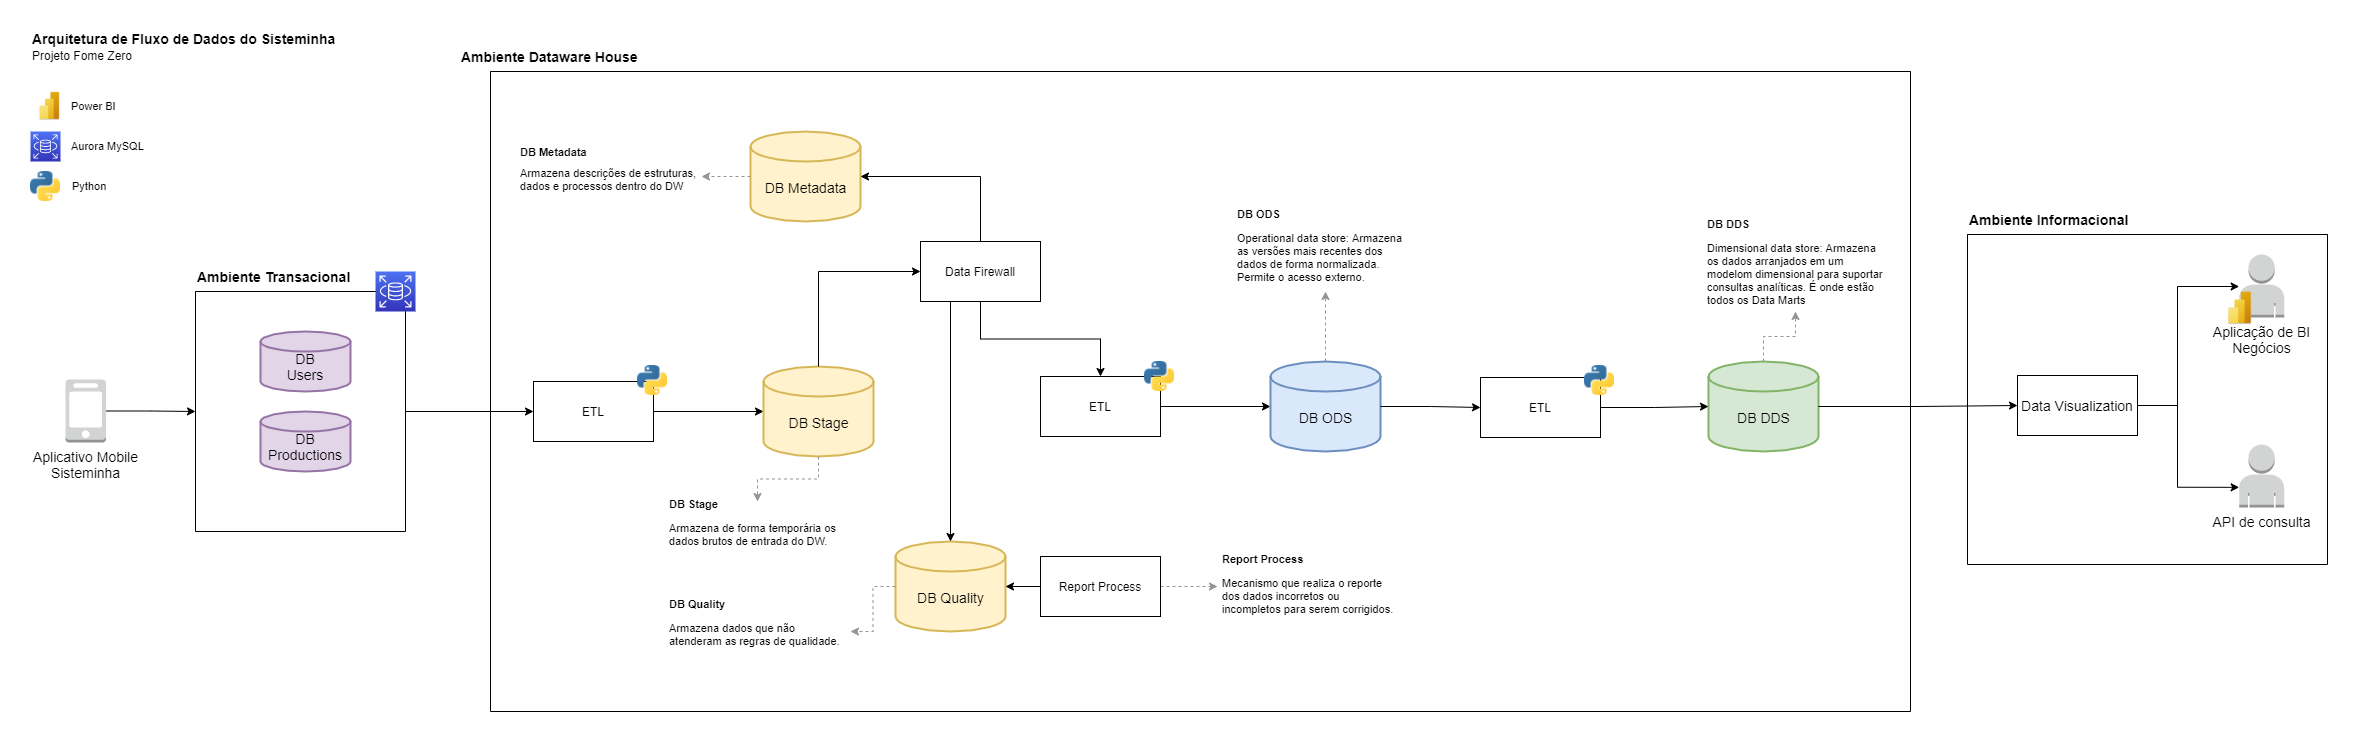

The diagram above was exported from draw.io. Its source (the exported page's mxGraphModel, read from the mxfile embedded in the PNG):
<mxGraphModel dx="2715" dy="2015" grid="1" gridSize="10" guides="1" tooltips="1" connect="1" arrows="1" fold="1" page="1" pageScale="1" pageWidth="850" pageHeight="1100" math="0" shadow="0">
  <root>
    <mxCell id="0" />
    <mxCell id="1" parent="0" />
    <mxCell id="2" style="edgeStyle=orthogonalEdgeStyle;rounded=0;orthogonalLoop=1;jettySize=auto;html=1;entryX=0;entryY=0.5;entryDx=0;entryDy=0;entryPerimeter=0;fontSize=11;" edge="1" source="31" target="28" parent="1">
      <mxGeometry relative="1" as="geometry" />
    </mxCell>
    <mxCell id="3" value="Arquitetura de Fluxo de Dados do&amp;nbsp;Sisteminha&lt;br&gt;&lt;font style=&quot;font-size: 12px ; font-weight: normal&quot;&gt;Projeto Fome Zero&lt;/font&gt;" style="text;html=1;strokeColor=none;fillColor=none;align=left;verticalAlign=middle;whiteSpace=wrap;rounded=0;fontStyle=1;fontSize=14;" vertex="1" parent="1">
      <mxGeometry x="40" y="40" width="320" height="30" as="geometry" />
    </mxCell>
    <mxCell id="4" style="edgeStyle=orthogonalEdgeStyle;rounded=0;orthogonalLoop=1;jettySize=auto;html=1;fontSize=14;" edge="1" source="5" target="31" parent="1">
      <mxGeometry relative="1" as="geometry" />
    </mxCell>
    <mxCell id="5" value="" style="swimlane;startSize=0;fontSize=14;strokeColor=default;rounded=1;" vertex="1" parent="1">
      <mxGeometry x="205" y="300" width="210" height="240" as="geometry" />
    </mxCell>
    <mxCell id="6" value="" style="group" vertex="1" connectable="0" parent="5">
      <mxGeometry x="65" y="40" width="90" height="60" as="geometry" />
    </mxCell>
    <mxCell id="7" value="" style="strokeWidth=2;html=1;shape=mxgraph.flowchart.database;whiteSpace=wrap;fillColor=#e1d5e7;strokeColor=#9673a6;" vertex="1" parent="6">
      <mxGeometry width="90" height="60" as="geometry" />
    </mxCell>
    <mxCell id="8" value="DB&lt;br&gt;Users" style="text;html=1;strokeColor=none;fillColor=none;align=center;verticalAlign=middle;whiteSpace=wrap;rounded=0;fontSize=14;" vertex="1" parent="6">
      <mxGeometry x="15" y="20" width="60" height="30" as="geometry" />
    </mxCell>
    <mxCell id="9" value="" style="group" vertex="1" connectable="0" parent="5">
      <mxGeometry x="65" y="120" width="90" height="60" as="geometry" />
    </mxCell>
    <mxCell id="10" value="" style="strokeWidth=2;html=1;shape=mxgraph.flowchart.database;whiteSpace=wrap;fillColor=#e1d5e7;strokeColor=#9673a6;" vertex="1" parent="9">
      <mxGeometry width="90" height="60" as="geometry" />
    </mxCell>
    <mxCell id="11" value="DB&lt;br&gt;Productions" style="text;html=1;strokeColor=none;fillColor=none;align=center;verticalAlign=middle;whiteSpace=wrap;rounded=0;fontSize=14;" vertex="1" parent="9">
      <mxGeometry x="15" y="20" width="60" height="30" as="geometry" />
    </mxCell>
    <mxCell id="12" value="" style="sketch=0;points=[[0,0,0],[0.25,0,0],[0.5,0,0],[0.75,0,0],[1,0,0],[0,1,0],[0.25,1,0],[0.5,1,0],[0.75,1,0],[1,1,0],[0,0.25,0],[0,0.5,0],[0,0.75,0],[1,0.25,0],[1,0.5,0],[1,0.75,0]];outlineConnect=0;fontColor=#232F3E;gradientColor=#4D72F3;gradientDirection=north;fillColor=#3334B9;strokeColor=#ffffff;dashed=0;verticalLabelPosition=bottom;verticalAlign=top;align=center;html=1;fontSize=12;fontStyle=0;aspect=fixed;shape=mxgraph.aws4.resourceIcon;resIcon=mxgraph.aws4.rds;" vertex="1" parent="5">
      <mxGeometry x="180" y="-20" width="40" height="40" as="geometry" />
    </mxCell>
    <mxCell id="13" style="edgeStyle=orthogonalEdgeStyle;rounded=0;orthogonalLoop=1;jettySize=auto;html=1;fontSize=14;" edge="1" source="14" target="5" parent="1">
      <mxGeometry relative="1" as="geometry" />
    </mxCell>
    <mxCell id="14" value="Aplicativo Mobile&lt;br&gt;Sisteminha" style="outlineConnect=0;dashed=0;verticalLabelPosition=bottom;verticalAlign=top;align=center;html=1;shape=mxgraph.aws3.mobile_client;fillColor=#D2D3D3;gradientColor=none;fontSize=14;" vertex="1" parent="1">
      <mxGeometry x="75" y="388" width="40.5" height="63" as="geometry" />
    </mxCell>
    <mxCell id="15" value="Ambiente Transacional" style="text;html=1;strokeColor=none;fillColor=none;align=left;verticalAlign=middle;whiteSpace=wrap;rounded=0;fontSize=14;fontStyle=1" vertex="1" parent="1">
      <mxGeometry x="205" y="270" width="184" height="30" as="geometry" />
    </mxCell>
    <mxCell id="16" style="edgeStyle=orthogonalEdgeStyle;rounded=0;orthogonalLoop=1;jettySize=auto;html=1;fontSize=14;" edge="1" source="75" target="37" parent="1">
      <mxGeometry relative="1" as="geometry">
        <Array as="points">
          <mxPoint x="2187" y="414" />
          <mxPoint x="2187" y="295" />
        </Array>
      </mxGeometry>
    </mxCell>
    <mxCell id="17" value="" style="group" vertex="1" connectable="0" parent="1">
      <mxGeometry x="1718" y="370" width="110" height="90" as="geometry" />
    </mxCell>
    <mxCell id="18" value="" style="strokeWidth=2;html=1;shape=mxgraph.flowchart.database;whiteSpace=wrap;fillColor=#d5e8d4;strokeColor=#82b366;" vertex="1" parent="17">
      <mxGeometry width="110" height="90" as="geometry" />
    </mxCell>
    <mxCell id="19" value="DB DDS" style="text;html=1;strokeColor=none;fillColor=none;align=center;verticalAlign=middle;whiteSpace=wrap;rounded=0;fontSize=14;" vertex="1" parent="17">
      <mxGeometry x="12.5" y="30.004285714285714" width="85" height="51.42857142857143" as="geometry" />
    </mxCell>
    <mxCell id="20" style="edgeStyle=orthogonalEdgeStyle;rounded=0;orthogonalLoop=1;jettySize=auto;html=1;fontSize=14;" edge="1" source="18" target="75" parent="1">
      <mxGeometry relative="1" as="geometry" />
    </mxCell>
    <mxCell id="21" value="" style="shape=image;verticalLabelPosition=bottom;labelBackgroundColor=#ffffff;verticalAlign=top;aspect=fixed;imageAspect=0;image=https://www.decisioninc.uk/wp-content/uploads/2020/11/newpowerbiicon.png;" vertex="1" parent="1">
      <mxGeometry x="40" y="100" width="40" height="29.99" as="geometry" />
    </mxCell>
    <mxCell id="22" value="Power BI" style="text;html=1;strokeColor=none;fillColor=none;align=left;verticalAlign=middle;whiteSpace=wrap;rounded=0;fontSize=11;" vertex="1" parent="1">
      <mxGeometry x="79.00999999999999" y="100" width="99.99" height="30" as="geometry" />
    </mxCell>
    <mxCell id="23" value="" style="sketch=0;points=[[0,0,0],[0.25,0,0],[0.5,0,0],[0.75,0,0],[1,0,0],[0,1,0],[0.25,1,0],[0.5,1,0],[0.75,1,0],[1,1,0],[0,0.25,0],[0,0.5,0],[0,0.75,0],[1,0.25,0],[1,0.5,0],[1,0.75,0]];outlineConnect=0;fontColor=#232F3E;gradientColor=#4D72F3;gradientDirection=north;fillColor=#3334B9;strokeColor=#ffffff;dashed=0;verticalLabelPosition=bottom;verticalAlign=top;align=center;html=1;fontSize=12;fontStyle=0;aspect=fixed;shape=mxgraph.aws4.resourceIcon;resIcon=mxgraph.aws4.rds;" vertex="1" parent="1">
      <mxGeometry x="40" y="140" width="30" height="30" as="geometry" />
    </mxCell>
    <mxCell id="24" value="Aurora MySQL" style="text;html=1;strokeColor=none;fillColor=none;align=left;verticalAlign=middle;whiteSpace=wrap;rounded=0;fontSize=11;" vertex="1" parent="1">
      <mxGeometry x="79.00999999999999" y="140" width="99.99" height="30" as="geometry" />
    </mxCell>
    <mxCell id="25" value="" style="shape=image;verticalLabelPosition=bottom;labelBackgroundColor=#ffffff;verticalAlign=top;aspect=fixed;imageAspect=0;image=https://upload.wikimedia.org/wikipedia/commons/thumb/c/c3/Python-logo-notext.svg/1200px-Python-logo-notext.svg.png;" vertex="1" parent="1">
      <mxGeometry x="40" y="180" width="30" height="30" as="geometry" />
    </mxCell>
    <mxCell id="26" value="Python" style="text;html=1;strokeColor=none;fillColor=none;align=left;verticalAlign=middle;whiteSpace=wrap;rounded=0;fontSize=11;" vertex="1" parent="1">
      <mxGeometry x="80" y="180" width="99.99" height="30" as="geometry" />
    </mxCell>
    <mxCell id="27" value="" style="group" vertex="1" connectable="0" parent="1">
      <mxGeometry x="773" y="375" width="110" height="90" as="geometry" />
    </mxCell>
    <mxCell id="28" value="" style="strokeWidth=2;html=1;shape=mxgraph.flowchart.database;whiteSpace=wrap;fillColor=#fff2cc;strokeColor=#d6b656;" vertex="1" parent="27">
      <mxGeometry width="110" height="90" as="geometry" />
    </mxCell>
    <mxCell id="29" value="DB Stage" style="text;html=1;strokeColor=none;fillColor=none;align=center;verticalAlign=middle;whiteSpace=wrap;rounded=0;fontSize=14;" vertex="1" parent="27">
      <mxGeometry x="12.5" y="30.004285714285714" width="85" height="51.42857142857143" as="geometry" />
    </mxCell>
    <mxCell id="30" value="" style="group" vertex="1" connectable="0" parent="1">
      <mxGeometry x="543" y="374" width="130" height="76" as="geometry" />
    </mxCell>
    <mxCell id="31" value="ETL" style="rounded=0;whiteSpace=wrap;html=1;" vertex="1" parent="30">
      <mxGeometry y="16" width="120" height="60" as="geometry" />
    </mxCell>
    <mxCell id="32" value="" style="shape=image;verticalLabelPosition=bottom;labelBackgroundColor=#ffffff;verticalAlign=top;aspect=fixed;imageAspect=0;image=https://upload.wikimedia.org/wikipedia/commons/thumb/c/c3/Python-logo-notext.svg/1200px-Python-logo-notext.svg.png;" vertex="1" parent="30">
      <mxGeometry x="104" width="30" height="30" as="geometry" />
    </mxCell>
    <mxCell id="33" style="edgeStyle=orthogonalEdgeStyle;rounded=0;orthogonalLoop=1;jettySize=auto;html=1;entryX=0;entryY=0.5;entryDx=0;entryDy=0;fontSize=11;" edge="1" source="28" target="42" parent="1">
      <mxGeometry relative="1" as="geometry">
        <Array as="points">
          <mxPoint x="828" y="280" />
        </Array>
      </mxGeometry>
    </mxCell>
    <mxCell id="34" style="edgeStyle=orthogonalEdgeStyle;rounded=0;orthogonalLoop=1;jettySize=auto;html=1;entryX=0;entryY=0.5;entryDx=0;entryDy=0;entryPerimeter=0;fontSize=11;" edge="1" source="65" target="18" parent="1">
      <mxGeometry relative="1" as="geometry" />
    </mxCell>
    <mxCell id="35" style="edgeStyle=orthogonalEdgeStyle;rounded=0;orthogonalLoop=1;jettySize=auto;html=1;entryX=0;entryY=0.68;entryDx=0;entryDy=0;entryPerimeter=0;fontSize=11;" edge="1" source="75" target="40" parent="1">
      <mxGeometry relative="1" as="geometry">
        <Array as="points">
          <mxPoint x="2187" y="414" />
          <mxPoint x="2187" y="496" />
        </Array>
      </mxGeometry>
    </mxCell>
    <mxCell id="36" value="" style="group" vertex="1" connectable="0" parent="1">
      <mxGeometry x="2227" y="263" width="66.67000000000007" height="71.5" as="geometry" />
    </mxCell>
    <mxCell id="37" value="Aplicação de BI&lt;br&gt;Negócios" style="outlineConnect=0;dashed=0;verticalLabelPosition=bottom;verticalAlign=top;align=center;html=1;shape=mxgraph.aws3.user;fillColor=#D2D3D3;gradientColor=none;fontSize=14;" vertex="1" parent="36">
      <mxGeometry x="21.670000000000073" width="45" height="63" as="geometry" />
    </mxCell>
    <mxCell id="38" value="" style="shape=image;verticalLabelPosition=bottom;labelBackgroundColor=#ffffff;verticalAlign=top;aspect=fixed;imageAspect=0;image=https://www.decisioninc.uk/wp-content/uploads/2020/11/newpowerbiicon.png;" vertex="1" parent="36">
      <mxGeometry y="36.5" width="46.67" height="35" as="geometry" />
    </mxCell>
    <mxCell id="39" value="" style="group" vertex="1" connectable="0" parent="1">
      <mxGeometry x="2227" y="453" width="66.67000000000007" height="71.5" as="geometry" />
    </mxCell>
    <mxCell id="40" value="API de consulta" style="outlineConnect=0;dashed=0;verticalLabelPosition=bottom;verticalAlign=top;align=center;html=1;shape=mxgraph.aws3.user;fillColor=#D2D3D3;gradientColor=none;fontSize=14;" vertex="1" parent="39">
      <mxGeometry x="21.670000000000073" width="45" height="63" as="geometry" />
    </mxCell>
    <mxCell id="41" value="" style="swimlane;startSize=0;fontSize=14;strokeColor=default;rounded=1;" vertex="1" parent="1">
      <mxGeometry x="500" y="80" width="1420" height="640" as="geometry" />
    </mxCell>
    <mxCell id="42" value="Data Firewall" style="rounded=0;whiteSpace=wrap;html=1;" vertex="1" parent="41">
      <mxGeometry x="430" y="170" width="120" height="60" as="geometry" />
    </mxCell>
    <mxCell id="43" value="" style="group" vertex="1" connectable="0" parent="41">
      <mxGeometry x="260" y="60" width="110" height="90" as="geometry" />
    </mxCell>
    <mxCell id="44" value="" style="strokeWidth=2;html=1;shape=mxgraph.flowchart.database;whiteSpace=wrap;fillColor=#fff2cc;strokeColor=#d6b656;" vertex="1" parent="43">
      <mxGeometry width="110" height="90" as="geometry" />
    </mxCell>
    <mxCell id="45" value="DB Metadata" style="text;html=1;strokeColor=none;fillColor=none;align=center;verticalAlign=middle;whiteSpace=wrap;rounded=0;fontSize=14;" vertex="1" parent="43">
      <mxGeometry x="12.5" y="30.004285714285714" width="85" height="51.42857142857143" as="geometry" />
    </mxCell>
    <mxCell id="46" style="edgeStyle=orthogonalEdgeStyle;rounded=0;orthogonalLoop=1;jettySize=auto;html=1;entryX=1;entryY=0.5;entryDx=0;entryDy=0;entryPerimeter=0;fontSize=11;" edge="1" parent="41" source="42" target="44">
      <mxGeometry relative="1" as="geometry">
        <Array as="points">
          <mxPoint x="490" y="105" />
        </Array>
      </mxGeometry>
    </mxCell>
    <mxCell id="47" value="" style="group" vertex="1" connectable="0" parent="41">
      <mxGeometry x="405" y="470" width="110" height="90" as="geometry" />
    </mxCell>
    <mxCell id="48" value="" style="strokeWidth=2;html=1;shape=mxgraph.flowchart.database;whiteSpace=wrap;fillColor=#fff2cc;strokeColor=#d6b656;" vertex="1" parent="47">
      <mxGeometry width="110" height="90" as="geometry" />
    </mxCell>
    <mxCell id="49" value="DB Quality" style="text;html=1;strokeColor=none;fillColor=none;align=center;verticalAlign=middle;whiteSpace=wrap;rounded=0;fontSize=14;" vertex="1" parent="47">
      <mxGeometry x="12.5" y="30.004285714285714" width="85" height="51.42857142857143" as="geometry" />
    </mxCell>
    <mxCell id="50" style="edgeStyle=orthogonalEdgeStyle;rounded=0;orthogonalLoop=1;jettySize=auto;html=1;fontSize=11;exitX=0.25;exitY=1;exitDx=0;exitDy=0;" edge="1" parent="41" source="42" target="48">
      <mxGeometry relative="1" as="geometry" />
    </mxCell>
    <mxCell id="51" style="edgeStyle=orthogonalEdgeStyle;rounded=0;orthogonalLoop=1;jettySize=auto;html=1;entryX=0;entryY=0.5;entryDx=0;entryDy=0;dashed=1;fontSize=11;strokeColor=#949494;" edge="1" parent="41" source="52" target="68">
      <mxGeometry relative="1" as="geometry" />
    </mxCell>
    <mxCell id="52" value="Report Process" style="rounded=0;whiteSpace=wrap;html=1;" vertex="1" parent="41">
      <mxGeometry x="550" y="485" width="120" height="60" as="geometry" />
    </mxCell>
    <mxCell id="53" style="edgeStyle=orthogonalEdgeStyle;rounded=0;orthogonalLoop=1;jettySize=auto;html=1;entryX=1;entryY=0.5;entryDx=0;entryDy=0;entryPerimeter=0;fontSize=11;" edge="1" parent="41" source="52" target="48">
      <mxGeometry relative="1" as="geometry" />
    </mxCell>
    <mxCell id="54" value="&lt;h1 style=&quot;font-size: 11px;&quot;&gt;DB Stage&lt;/h1&gt;&lt;p style=&quot;font-size: 11px;&quot;&gt;Armazena de forma temporária os dados brutos de entrada do DW.&lt;/p&gt;" style="text;html=1;strokeColor=none;fillColor=none;spacing=5;spacingTop=-20;whiteSpace=wrap;overflow=hidden;rounded=0;fontSize=11;" vertex="1" parent="41">
      <mxGeometry x="174" y="430" width="186" height="60" as="geometry" />
    </mxCell>
    <mxCell id="55" value="&lt;h1 style=&quot;font-size: 11px&quot;&gt;DB ODS&lt;/h1&gt;&lt;p style=&quot;font-size: 11px&quot;&gt;Operational data store: Armazena as versões mais recentes dos dados de forma normalizada. Permite o acesso externo.&lt;/p&gt;" style="text;html=1;strokeColor=none;fillColor=none;spacing=5;spacingTop=-20;whiteSpace=wrap;overflow=hidden;rounded=0;fontSize=11;" vertex="1" parent="41">
      <mxGeometry x="742" y="140" width="186" height="80" as="geometry" />
    </mxCell>
    <mxCell id="56" value="&lt;h1 style=&quot;font-size: 11px&quot;&gt;DB DDS&lt;/h1&gt;&lt;p style=&quot;font-size: 11px&quot;&gt;Dimensional data store: Armazena os dados arranjados em um modelom dimensional para suportar consultas analíticas. É onde estão&amp;nbsp; todos os Data Marts&lt;/p&gt;" style="text;html=1;strokeColor=none;fillColor=none;spacing=5;spacingTop=-20;whiteSpace=wrap;overflow=hidden;rounded=0;fontSize=11;" vertex="1" parent="41">
      <mxGeometry x="1212" y="150" width="186" height="90" as="geometry" />
    </mxCell>
    <mxCell id="57" style="edgeStyle=orthogonalEdgeStyle;rounded=0;orthogonalLoop=1;jettySize=auto;html=1;entryX=0.5;entryY=1;entryDx=0;entryDy=0;dashed=1;fontSize=11;strokeColor=#949494;" edge="1" parent="41" source="63" target="55">
      <mxGeometry relative="1" as="geometry" />
    </mxCell>
    <mxCell id="58" value="ETL" style="rounded=0;whiteSpace=wrap;html=1;" vertex="1" parent="41">
      <mxGeometry x="550" y="305" width="120" height="60" as="geometry" />
    </mxCell>
    <mxCell id="59" value="" style="shape=image;verticalLabelPosition=bottom;labelBackgroundColor=#ffffff;verticalAlign=top;aspect=fixed;imageAspect=0;image=https://upload.wikimedia.org/wikipedia/commons/thumb/c/c3/Python-logo-notext.svg/1200px-Python-logo-notext.svg.png;" vertex="1" parent="41">
      <mxGeometry x="654" y="290" width="30" height="30" as="geometry" />
    </mxCell>
    <mxCell id="60" style="edgeStyle=orthogonalEdgeStyle;rounded=0;orthogonalLoop=1;jettySize=auto;html=1;entryX=0.5;entryY=0;entryDx=0;entryDy=0;fontSize=11;" edge="1" parent="41" source="42" target="58">
      <mxGeometry relative="1" as="geometry" />
    </mxCell>
    <mxCell id="61" style="edgeStyle=orthogonalEdgeStyle;rounded=0;orthogonalLoop=1;jettySize=auto;html=1;entryX=0;entryY=0.5;entryDx=0;entryDy=0;entryPerimeter=0;fontSize=11;" edge="1" parent="41" source="58" target="63">
      <mxGeometry relative="1" as="geometry" />
    </mxCell>
    <mxCell id="62" value="" style="group" vertex="1" connectable="0" parent="41">
      <mxGeometry x="780" y="290" width="110" height="90" as="geometry" />
    </mxCell>
    <mxCell id="63" value="" style="strokeWidth=2;html=1;shape=mxgraph.flowchart.database;whiteSpace=wrap;fillColor=#dae8fc;strokeColor=#6c8ebf;" vertex="1" parent="62">
      <mxGeometry width="110" height="90" as="geometry" />
    </mxCell>
    <mxCell id="64" value="DB ODS" style="text;html=1;strokeColor=none;fillColor=none;align=center;verticalAlign=middle;whiteSpace=wrap;rounded=0;fontSize=14;" vertex="1" parent="62">
      <mxGeometry x="12.5" y="30.004285714285714" width="85" height="51.42857142857143" as="geometry" />
    </mxCell>
    <mxCell id="65" value="ETL" style="rounded=0;whiteSpace=wrap;html=1;" vertex="1" parent="41">
      <mxGeometry x="990" y="306" width="120" height="60" as="geometry" />
    </mxCell>
    <mxCell id="66" style="edgeStyle=orthogonalEdgeStyle;rounded=0;orthogonalLoop=1;jettySize=auto;html=1;entryX=0;entryY=0.5;entryDx=0;entryDy=0;fontSize=11;" edge="1" parent="41" source="63" target="65">
      <mxGeometry relative="1" as="geometry" />
    </mxCell>
    <mxCell id="67" value="" style="shape=image;verticalLabelPosition=bottom;labelBackgroundColor=#ffffff;verticalAlign=top;aspect=fixed;imageAspect=0;image=https://upload.wikimedia.org/wikipedia/commons/thumb/c/c3/Python-logo-notext.svg/1200px-Python-logo-notext.svg.png;" vertex="1" parent="41">
      <mxGeometry x="1094" y="294" width="30" height="30" as="geometry" />
    </mxCell>
    <mxCell id="68" value="&lt;h1 style=&quot;font-size: 11px&quot;&gt;Report Process&lt;/h1&gt;&lt;p style=&quot;font-size: 11px&quot;&gt;Mecanismo que realiza o reporte dos dados incorretos ou incompletos para serem corrigidos.&lt;/p&gt;" style="text;html=1;strokeColor=none;fillColor=none;spacing=5;spacingTop=-20;whiteSpace=wrap;overflow=hidden;rounded=0;fontSize=11;" vertex="1" parent="41">
      <mxGeometry x="727" y="485" width="186" height="60" as="geometry" />
    </mxCell>
    <mxCell id="69" value="&lt;h1 style=&quot;font-size: 11px&quot;&gt;&lt;span&gt;DB Metadata&lt;/span&gt;&lt;/h1&gt;&lt;h1 style=&quot;font-size: 11px&quot;&gt;&lt;span style=&quot;font-weight: normal&quot;&gt;Armazena descrições de estruturas, dados e processos dentro do DW&lt;/span&gt;&lt;br&gt;&lt;/h1&gt;" style="text;html=1;strokeColor=none;fillColor=none;spacing=5;spacingTop=-20;whiteSpace=wrap;overflow=hidden;rounded=0;fontSize=11;" vertex="1" parent="41">
      <mxGeometry x="25" y="77.5" width="186" height="55" as="geometry" />
    </mxCell>
    <mxCell id="70" style="edgeStyle=orthogonalEdgeStyle;rounded=0;orthogonalLoop=1;jettySize=auto;html=1;dashed=1;fontSize=11;strokeColor=#949494;" edge="1" parent="41" source="44" target="69">
      <mxGeometry relative="1" as="geometry" />
    </mxCell>
    <mxCell id="71" value="&lt;h1 style=&quot;font-size: 11px&quot;&gt;DB Quality&lt;/h1&gt;&lt;p style=&quot;font-size: 11px&quot;&gt;Armazena dados que não atenderam as regras de qualidade.&lt;/p&gt;" style="text;html=1;strokeColor=none;fillColor=none;spacing=5;spacingTop=-20;whiteSpace=wrap;overflow=hidden;rounded=0;fontSize=11;" vertex="1" parent="41">
      <mxGeometry x="174" y="530" width="186" height="60" as="geometry" />
    </mxCell>
    <mxCell id="72" style="edgeStyle=orthogonalEdgeStyle;rounded=0;orthogonalLoop=1;jettySize=auto;html=1;dashed=1;fontSize=11;strokeColor=#949494;" edge="1" parent="41" source="48" target="71">
      <mxGeometry relative="1" as="geometry" />
    </mxCell>
    <mxCell id="73" value="Ambiente Dataware House" style="text;html=1;strokeColor=none;fillColor=none;align=left;verticalAlign=middle;whiteSpace=wrap;rounded=0;fontSize=14;fontStyle=1" vertex="1" parent="1">
      <mxGeometry x="469" y="50" width="180" height="30" as="geometry" />
    </mxCell>
    <mxCell id="74" value="" style="swimlane;startSize=0;fontSize=14;strokeColor=default;rounded=1;" vertex="1" parent="1">
      <mxGeometry x="1977" y="243" width="360" height="330" as="geometry" />
    </mxCell>
    <mxCell id="75" value="Data Visualization" style="rounded=0;whiteSpace=wrap;html=1;fontSize=14;align=center;" vertex="1" parent="74">
      <mxGeometry x="50" y="141" width="120" height="60" as="geometry" />
    </mxCell>
    <mxCell id="76" value="Ambiente Informacional" style="text;html=1;strokeColor=none;fillColor=none;align=left;verticalAlign=middle;whiteSpace=wrap;rounded=0;fontSize=14;fontStyle=1" vertex="1" parent="74">
      <mxGeometry y="-30" width="180" height="30" as="geometry" />
    </mxCell>
    <mxCell id="77" style="edgeStyle=orthogonalEdgeStyle;rounded=0;orthogonalLoop=1;jettySize=auto;html=1;entryX=0.5;entryY=1;entryDx=0;entryDy=0;dashed=1;fontSize=11;strokeColor=#949494;" edge="1" source="18" target="56" parent="1">
      <mxGeometry relative="1" as="geometry" />
    </mxCell>
    <mxCell id="78" style="edgeStyle=orthogonalEdgeStyle;rounded=0;orthogonalLoop=1;jettySize=auto;html=1;dashed=1;fontSize=11;strokeColor=#949494;" edge="1" source="28" target="54" parent="1">
      <mxGeometry relative="1" as="geometry" />
    </mxCell>
  </root>
</mxGraphModel>